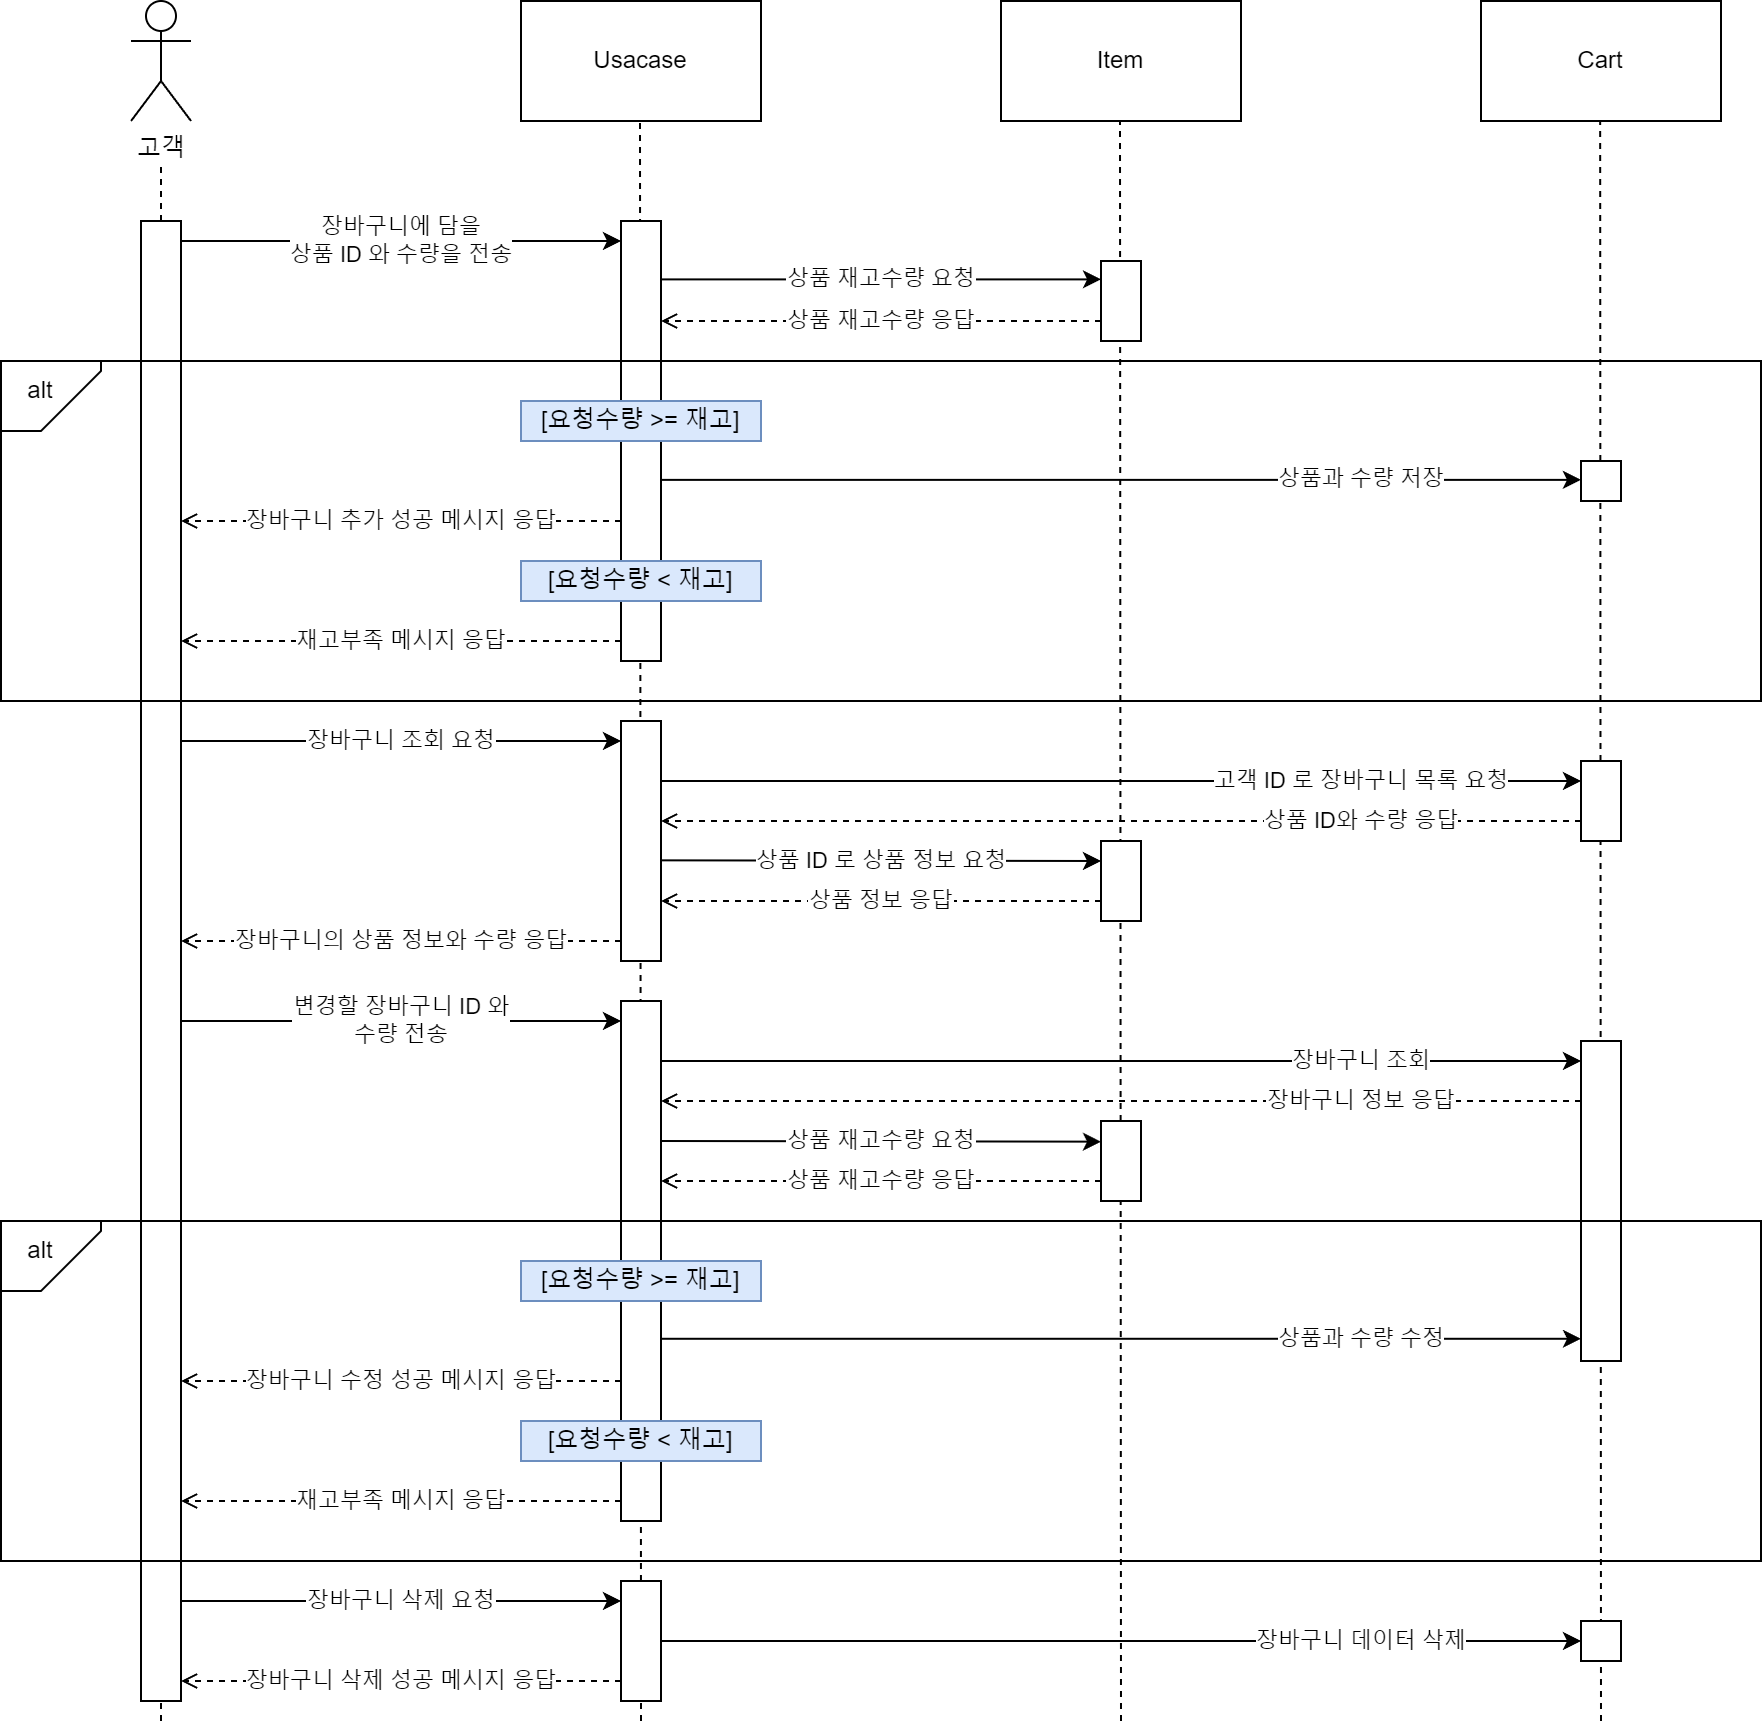

The diagram above was exported from draw.io. Its source (the exported page's mxGraphModel, read from the mxfile embedded in the PNG):
<mxGraphModel dx="2098" dy="1092" grid="1" gridSize="10" guides="1" tooltips="1" connect="1" arrows="1" fold="1" page="1" pageScale="1" pageWidth="850" pageHeight="1100" math="0" shadow="0" extFonts="Permanent Marker^https://fonts.googleapis.com/css?family=Permanent+Marker">
  <root>
    <mxCell id="0" />
    <mxCell id="1" parent="0" />
    <mxCell id="2" value="" style="group" vertex="1" connectable="0" parent="1">
      <mxGeometry x="100" y="3410" width="880" height="860" as="geometry" />
    </mxCell>
    <mxCell id="3" value="" style="endArrow=none;dashed=1;html=1;rounded=0;" edge="1" parent="2">
      <mxGeometry width="50" height="50" relative="1" as="geometry">
        <mxPoint x="800" y="860" as="sourcePoint" />
        <mxPoint x="799.5799999999999" y="60" as="targetPoint" />
      </mxGeometry>
    </mxCell>
    <mxCell id="4" value="" style="endArrow=none;dashed=1;html=1;rounded=0;" edge="1" parent="2">
      <mxGeometry width="50" height="50" relative="1" as="geometry">
        <mxPoint x="80" y="860" as="sourcePoint" />
        <mxPoint x="80" y="80" as="targetPoint" />
      </mxGeometry>
    </mxCell>
    <mxCell id="5" value="" style="rounded=0;whiteSpace=wrap;html=1;" vertex="1" parent="2">
      <mxGeometry x="70" y="110" width="20" height="740" as="geometry" />
    </mxCell>
    <mxCell id="6" value="고객" style="shape=umlActor;verticalLabelPosition=bottom;verticalAlign=top;html=1;outlineConnect=0;" vertex="1" parent="2">
      <mxGeometry x="65" width="30" height="60" as="geometry" />
    </mxCell>
    <mxCell id="7" value="Item" style="rounded=0;whiteSpace=wrap;html=1;" vertex="1" parent="2">
      <mxGeometry x="500" width="120" height="60" as="geometry" />
    </mxCell>
    <mxCell id="8" value="Cart" style="rounded=0;whiteSpace=wrap;html=1;" vertex="1" parent="2">
      <mxGeometry x="740" width="120" height="60" as="geometry" />
    </mxCell>
    <mxCell id="9" value="장바구니에 담을&lt;div&gt;상품 ID 와 수량을 전송&lt;/div&gt;" style="endArrow=classic;html=1;rounded=0;" edge="1" parent="2">
      <mxGeometry width="50" height="50" relative="1" as="geometry">
        <mxPoint x="90" y="120" as="sourcePoint" />
        <mxPoint x="310" y="120" as="targetPoint" />
      </mxGeometry>
    </mxCell>
    <mxCell id="10" value="&lt;div&gt;Usacase&lt;/div&gt;&lt;div&gt;&lt;/div&gt;" style="rounded=0;whiteSpace=wrap;html=1;" vertex="1" parent="2">
      <mxGeometry x="260" width="120" height="60" as="geometry" />
    </mxCell>
    <mxCell id="11" value="상품 재고수량 요청" style="endArrow=classic;html=1;rounded=0;entryX=0;entryY=0.25;entryDx=0;entryDy=0;" edge="1" parent="2">
      <mxGeometry width="50" height="50" relative="1" as="geometry">
        <mxPoint x="330" y="139.19999999999982" as="sourcePoint" />
        <mxPoint x="550" y="139.19999999999982" as="targetPoint" />
        <mxPoint as="offset" />
      </mxGeometry>
    </mxCell>
    <mxCell id="12" value="상품 재고수량 응답" style="endArrow=open;html=1;rounded=0;dashed=1;endFill=0;exitX=0;exitY=0.75;exitDx=0;exitDy=0;" edge="1" parent="2">
      <mxGeometry width="50" height="50" relative="1" as="geometry">
        <mxPoint x="550" y="160" as="sourcePoint" />
        <mxPoint x="330" y="160" as="targetPoint" />
        <mxPoint as="offset" />
      </mxGeometry>
    </mxCell>
    <mxCell id="13" value="" style="rounded=0;whiteSpace=wrap;html=1;" vertex="1" parent="2">
      <mxGeometry x="790" y="230" width="20" height="20" as="geometry" />
    </mxCell>
    <mxCell id="14" value="상품과 수량 저장" style="endArrow=classic;html=1;rounded=0;entryX=0;entryY=0.25;entryDx=0;entryDy=0;" edge="1" parent="2">
      <mxGeometry x="0.5217" width="50" height="50" relative="1" as="geometry">
        <mxPoint x="330" y="239.44000000000005" as="sourcePoint" />
        <mxPoint x="790.0000000000005" y="239.44000000000005" as="targetPoint" />
        <mxPoint as="offset" />
      </mxGeometry>
    </mxCell>
    <mxCell id="15" value="" style="group" vertex="1" connectable="0" parent="2">
      <mxGeometry y="180" width="50" height="35" as="geometry" />
    </mxCell>
    <mxCell id="16" value="" style="shape=card;whiteSpace=wrap;html=1;rotation=-180;" vertex="1" parent="15">
      <mxGeometry width="50" height="35" as="geometry" />
    </mxCell>
    <mxCell id="17" value="alt" style="rounded=0;whiteSpace=wrap;html=1;fillColor=none;strokeColor=none;" vertex="1" parent="15">
      <mxGeometry width="39.99999999999999" height="30" as="geometry" />
    </mxCell>
    <mxCell id="18" value="장바구니 추가 성공 메시지 응답" style="endArrow=open;html=1;rounded=0;dashed=1;endFill=0;exitX=0;exitY=0.75;exitDx=0;exitDy=0;" edge="1" parent="2">
      <mxGeometry width="50" height="50" relative="1" as="geometry">
        <mxPoint x="310" y="260" as="sourcePoint" />
        <mxPoint x="90" y="260" as="targetPoint" />
        <mxPoint as="offset" />
      </mxGeometry>
    </mxCell>
    <mxCell id="19" value="재고부족 메시지 응답" style="endArrow=open;html=1;rounded=0;dashed=1;endFill=0;exitX=0;exitY=0.75;exitDx=0;exitDy=0;" edge="1" parent="2">
      <mxGeometry width="50" height="50" relative="1" as="geometry">
        <mxPoint x="310" y="320" as="sourcePoint" />
        <mxPoint x="90" y="320" as="targetPoint" />
        <mxPoint as="offset" />
      </mxGeometry>
    </mxCell>
    <mxCell id="20" value="" style="endArrow=none;dashed=1;html=1;rounded=0;" edge="1" parent="2" source="52">
      <mxGeometry width="50" height="50" relative="1" as="geometry">
        <mxPoint x="320" y="960" as="sourcePoint" />
        <mxPoint x="319.5" y="60" as="targetPoint" />
      </mxGeometry>
    </mxCell>
    <mxCell id="21" value="" style="endArrow=none;dashed=1;html=1;rounded=0;" edge="1" parent="2">
      <mxGeometry width="50" height="50" relative="1" as="geometry">
        <mxPoint x="560" y="860" as="sourcePoint" />
        <mxPoint x="559.5" y="60" as="targetPoint" />
      </mxGeometry>
    </mxCell>
    <mxCell id="22" value="" style="rounded=0;whiteSpace=wrap;html=1;" vertex="1" parent="2">
      <mxGeometry x="310" y="110" width="20" height="220" as="geometry" />
    </mxCell>
    <mxCell id="23" value="[요청수량 &amp;gt;= 재고]" style="whiteSpace=wrap;html=1;fillColor=#dae8fc;strokeColor=#6c8ebf;" vertex="1" parent="2">
      <mxGeometry x="260" y="200" width="120" height="20" as="geometry" />
    </mxCell>
    <mxCell id="24" value="[요청수량 &amp;lt; 재고]" style="whiteSpace=wrap;html=1;fillColor=#dae8fc;strokeColor=#6c8ebf;" vertex="1" parent="2">
      <mxGeometry x="260" y="280" width="120" height="20" as="geometry" />
    </mxCell>
    <mxCell id="25" value="" style="rounded=0;whiteSpace=wrap;html=1;" vertex="1" parent="2">
      <mxGeometry x="550" y="130" width="20" height="40" as="geometry" />
    </mxCell>
    <mxCell id="26" value="장바구니 조회 요청" style="endArrow=classic;html=1;rounded=0;" edge="1" parent="2">
      <mxGeometry width="50" height="50" relative="1" as="geometry">
        <mxPoint x="90" y="370" as="sourcePoint" />
        <mxPoint x="310" y="370" as="targetPoint" />
        <mxPoint as="offset" />
      </mxGeometry>
    </mxCell>
    <mxCell id="27" value="" style="rounded=0;whiteSpace=wrap;html=1;" vertex="1" parent="2">
      <mxGeometry x="310" y="360" width="20" height="120" as="geometry" />
    </mxCell>
    <mxCell id="28" value="고객 ID 로 장바구니 목록 요청" style="endArrow=classic;html=1;rounded=0;entryX=0;entryY=0.25;entryDx=0;entryDy=0;" edge="1" parent="2" target="29">
      <mxGeometry x="0.5217" width="50" height="50" relative="1" as="geometry">
        <mxPoint x="330" y="390" as="sourcePoint" />
        <mxPoint x="550" y="390" as="targetPoint" />
        <mxPoint as="offset" />
      </mxGeometry>
    </mxCell>
    <mxCell id="29" value="" style="rounded=0;whiteSpace=wrap;html=1;" vertex="1" parent="2">
      <mxGeometry x="790" y="380" width="20" height="40" as="geometry" />
    </mxCell>
    <mxCell id="30" value="상품 ID와 수량 응답" style="endArrow=open;html=1;rounded=0;dashed=1;endFill=0;exitX=0;exitY=0.75;exitDx=0;exitDy=0;" edge="1" parent="2">
      <mxGeometry x="-0.5217" width="50" height="50" relative="1" as="geometry">
        <mxPoint x="790" y="410" as="sourcePoint" />
        <mxPoint x="330" y="410" as="targetPoint" />
        <mxPoint as="offset" />
      </mxGeometry>
    </mxCell>
    <mxCell id="31" value="" style="rounded=0;whiteSpace=wrap;html=1;" vertex="1" parent="2">
      <mxGeometry x="550" y="420" width="20" height="40" as="geometry" />
    </mxCell>
    <mxCell id="32" value="상품 ID 로 상품 정보 요청" style="endArrow=classic;html=1;rounded=0;" edge="1" parent="2">
      <mxGeometry width="50" height="50" relative="1" as="geometry">
        <mxPoint x="330" y="429.6700000000001" as="sourcePoint" />
        <mxPoint x="550" y="430" as="targetPoint" />
        <mxPoint as="offset" />
      </mxGeometry>
    </mxCell>
    <mxCell id="33" value="상품 정보 응답" style="endArrow=open;html=1;rounded=0;dashed=1;endFill=0;" edge="1" parent="2">
      <mxGeometry width="50" height="50" relative="1" as="geometry">
        <mxPoint x="550" y="450" as="sourcePoint" />
        <mxPoint x="330" y="450" as="targetPoint" />
        <mxPoint as="offset" />
      </mxGeometry>
    </mxCell>
    <mxCell id="34" value="장바구니의 상품 정보와 수량 응답" style="endArrow=open;html=1;rounded=0;dashed=1;endFill=0;" edge="1" parent="2">
      <mxGeometry width="50" height="50" relative="1" as="geometry">
        <mxPoint x="310" y="470" as="sourcePoint" />
        <mxPoint x="90" y="470" as="targetPoint" />
        <mxPoint as="offset" />
      </mxGeometry>
    </mxCell>
    <mxCell id="35" value="변경할 장바구니 ID 와&lt;div&gt;수량 전송&lt;/div&gt;" style="endArrow=classic;html=1;rounded=0;" edge="1" parent="2">
      <mxGeometry width="50" height="50" relative="1" as="geometry">
        <mxPoint x="90" y="510" as="sourcePoint" />
        <mxPoint x="310" y="510" as="targetPoint" />
        <mxPoint as="offset" />
      </mxGeometry>
    </mxCell>
    <mxCell id="36" value="" style="rounded=0;whiteSpace=wrap;html=1;" vertex="1" parent="2">
      <mxGeometry x="310" y="500" width="20" height="260" as="geometry" />
    </mxCell>
    <mxCell id="37" value="장바구니 조회" style="endArrow=classic;html=1;rounded=0;entryX=0;entryY=0.25;entryDx=0;entryDy=0;" edge="1" parent="2">
      <mxGeometry x="0.5217" width="50" height="50" relative="1" as="geometry">
        <mxPoint x="330" y="530" as="sourcePoint" />
        <mxPoint x="790" y="530" as="targetPoint" />
        <mxPoint as="offset" />
      </mxGeometry>
    </mxCell>
    <mxCell id="38" value="" style="rounded=0;whiteSpace=wrap;html=1;" vertex="1" parent="2">
      <mxGeometry x="790" y="520" width="20" height="160" as="geometry" />
    </mxCell>
    <mxCell id="39" value="장바구니 정보 응답" style="endArrow=open;html=1;rounded=0;dashed=1;endFill=0;exitX=0;exitY=0.75;exitDx=0;exitDy=0;" edge="1" parent="2">
      <mxGeometry x="-0.5217" width="50" height="50" relative="1" as="geometry">
        <mxPoint x="790" y="550" as="sourcePoint" />
        <mxPoint x="330" y="550" as="targetPoint" />
        <mxPoint as="offset" />
      </mxGeometry>
    </mxCell>
    <mxCell id="40" value="상품 재고수량 요청" style="endArrow=classic;html=1;rounded=0;" edge="1" parent="2">
      <mxGeometry width="50" height="50" relative="1" as="geometry">
        <mxPoint x="330" y="570" as="sourcePoint" />
        <mxPoint x="550" y="570.3299999999999" as="targetPoint" />
        <mxPoint as="offset" />
      </mxGeometry>
    </mxCell>
    <mxCell id="41" value="" style="rounded=0;whiteSpace=wrap;html=1;" vertex="1" parent="2">
      <mxGeometry x="550" y="560" width="20" height="40" as="geometry" />
    </mxCell>
    <mxCell id="42" value="상품 재고수량 응답" style="endArrow=open;html=1;rounded=0;dashed=1;endFill=0;" edge="1" parent="2">
      <mxGeometry width="50" height="50" relative="1" as="geometry">
        <mxPoint x="550" y="590" as="sourcePoint" />
        <mxPoint x="330" y="590" as="targetPoint" />
        <mxPoint as="offset" />
      </mxGeometry>
    </mxCell>
    <mxCell id="43" value="[요청수량 &amp;gt;= 재고]" style="whiteSpace=wrap;html=1;fillColor=#dae8fc;strokeColor=#6c8ebf;" vertex="1" parent="2">
      <mxGeometry x="260" y="630" width="120" height="20" as="geometry" />
    </mxCell>
    <mxCell id="44" value="상품과 수량 수정" style="endArrow=classic;html=1;rounded=0;entryX=0;entryY=0.25;entryDx=0;entryDy=0;" edge="1" parent="2">
      <mxGeometry x="0.5217" width="50" height="50" relative="1" as="geometry">
        <mxPoint x="330" y="668.8899999999999" as="sourcePoint" />
        <mxPoint x="790.0000000000005" y="668.8899999999999" as="targetPoint" />
        <mxPoint as="offset" />
      </mxGeometry>
    </mxCell>
    <mxCell id="45" value="장바구니 수정 성공 메시지 응답" style="endArrow=open;html=1;rounded=0;dashed=1;endFill=0;exitX=0;exitY=0.75;exitDx=0;exitDy=0;" edge="1" parent="2">
      <mxGeometry width="50" height="50" relative="1" as="geometry">
        <mxPoint x="310" y="690" as="sourcePoint" />
        <mxPoint x="90" y="690" as="targetPoint" />
        <mxPoint as="offset" />
      </mxGeometry>
    </mxCell>
    <mxCell id="46" value="재고부족 메시지 응답" style="endArrow=open;html=1;rounded=0;dashed=1;endFill=0;exitX=0;exitY=0.75;exitDx=0;exitDy=0;" edge="1" parent="2">
      <mxGeometry width="50" height="50" relative="1" as="geometry">
        <mxPoint x="310" y="750" as="sourcePoint" />
        <mxPoint x="90" y="750" as="targetPoint" />
        <mxPoint as="offset" />
      </mxGeometry>
    </mxCell>
    <mxCell id="47" value="[요청수량 &amp;lt; 재고]" style="whiteSpace=wrap;html=1;fillColor=#dae8fc;strokeColor=#6c8ebf;" vertex="1" parent="2">
      <mxGeometry x="260" y="710" width="120" height="20" as="geometry" />
    </mxCell>
    <mxCell id="48" value="" style="shape=card;whiteSpace=wrap;html=1;rotation=-180;" vertex="1" parent="2">
      <mxGeometry y="610" width="50" height="35" as="geometry" />
    </mxCell>
    <mxCell id="49" value="alt" style="rounded=0;whiteSpace=wrap;html=1;fillColor=none;strokeColor=none;" vertex="1" parent="2">
      <mxGeometry y="610" width="39.99999999999999" height="30" as="geometry" />
    </mxCell>
    <mxCell id="50" value="장바구니 삭제 요청" style="endArrow=classic;html=1;rounded=0;" edge="1" parent="2">
      <mxGeometry width="50" height="50" relative="1" as="geometry">
        <mxPoint x="90" y="800" as="sourcePoint" />
        <mxPoint x="310" y="800" as="targetPoint" />
        <mxPoint as="offset" />
      </mxGeometry>
    </mxCell>
    <mxCell id="51" value="" style="endArrow=none;dashed=1;html=1;rounded=0;" edge="1" parent="2" target="52">
      <mxGeometry width="50" height="50" relative="1" as="geometry">
        <mxPoint x="320" y="860" as="sourcePoint" />
        <mxPoint x="319.5" y="60" as="targetPoint" />
      </mxGeometry>
    </mxCell>
    <mxCell id="52" value="" style="rounded=0;whiteSpace=wrap;html=1;" vertex="1" parent="2">
      <mxGeometry x="310" y="790" width="20" height="60" as="geometry" />
    </mxCell>
    <mxCell id="53" value="장바구니 데이터 삭제" style="endArrow=classic;html=1;rounded=0;entryX=0;entryY=0.25;entryDx=0;entryDy=0;" edge="1" parent="2">
      <mxGeometry x="0.5217" width="50" height="50" relative="1" as="geometry">
        <mxPoint x="330" y="820" as="sourcePoint" />
        <mxPoint x="790" y="820" as="targetPoint" />
        <mxPoint as="offset" />
      </mxGeometry>
    </mxCell>
    <mxCell id="54" value="" style="rounded=0;whiteSpace=wrap;html=1;" vertex="1" parent="2">
      <mxGeometry x="790" y="810" width="20" height="20" as="geometry" />
    </mxCell>
    <mxCell id="55" value="장바구니 삭제 성공 메시지 응답" style="endArrow=open;html=1;rounded=0;dashed=1;endFill=0;" edge="1" parent="2">
      <mxGeometry width="50" height="50" relative="1" as="geometry">
        <mxPoint x="310" y="840" as="sourcePoint" />
        <mxPoint x="90" y="840" as="targetPoint" />
        <mxPoint as="offset" />
      </mxGeometry>
    </mxCell>
    <mxCell id="56" value="" style="rounded=0;whiteSpace=wrap;html=1;fillColor=none;" vertex="1" parent="2">
      <mxGeometry y="180" width="880" height="170" as="geometry" />
    </mxCell>
    <mxCell id="57" value="" style="rounded=0;whiteSpace=wrap;html=1;fillColor=none;" vertex="1" parent="2">
      <mxGeometry y="610" width="880" height="170" as="geometry" />
    </mxCell>
  </root>
</mxGraphModel>